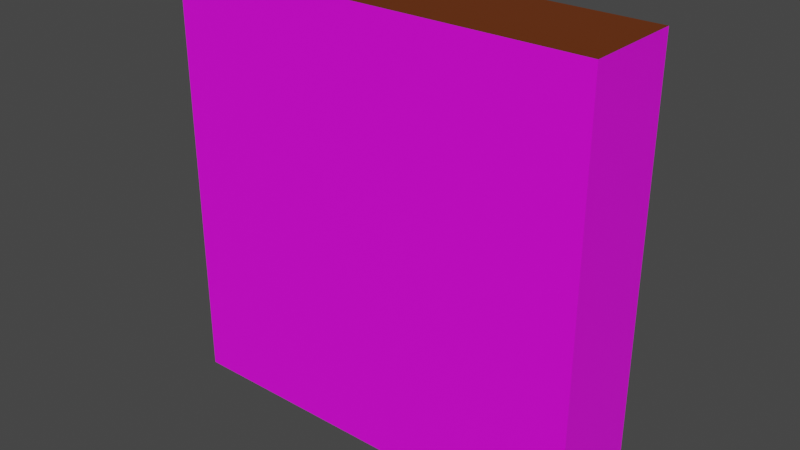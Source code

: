 # Source: wall_2.blend  (saved by Blender 2.82.7; exported with 4.5.12 LTS)
import bpy
from mathutils import Matrix  # noqa: F401  (used for matrix-valued properties, if any)

bpy.ops.wm.read_factory_settings(use_empty=True)
scene = bpy.context.scene
scene.name = 'Scene'

# ---- collections
col_collection = bpy.data.collections.new('Collection'); scene.collection.children.link(col_collection)

# ---- images (referenced by path relative to the original .blend; pixels are not part of the script)
import os
ASSET_DIR = os.environ.get("B2B_ASSET_DIR", "")  # directory of the original .blend (textures are referenced by path, not embedded)
HERE = os.path.dirname(os.path.abspath(__file__))  # packed textures are extracted next to this script under _unpacked/

def load_image(name, relpath, width, height, colorspace="sRGB"):
    """Load a texture the original file referenced (path relative to the .blend, or extracted next to this script)."""
    p = next((c for c in (os.path.join(HERE, relpath), os.path.join(ASSET_DIR, relpath)) if relpath and os.path.exists(c)), "")
    if p:
        img = bpy.data.images.load(p, check_existing=True)
        img.name = name
    else:  # same state as the original file: an image datablock whose file is absent (Cycles renders it pink)
        img = bpy.data.images.new(name, width, height)
        img.source = "FILE"
        img.filepath = "//" + (relpath or name)
    img.colorspace_settings.name = colorspace
    return img
img_bricks021_2k_color_jpg = load_image('Bricks021_2K_Color.jpg', 'Bricks021_2K_Color.jpg', 1024, 1024, 'sRGB')

# ---- materials (node trees are filled in below, after node groups)
mat_material_001 = bpy.data.materials.new('Material.001')
mat_material_001.use_transparent_shadow = False
mat_material_002 = bpy.data.materials.new('Material.002')
mat_material_002.use_transparent_shadow = False

# ---- material node trees
mat_material_001.use_nodes = True; mat_material_001.node_tree.nodes.clear()
_N = mat_material_001.node_tree.nodes; _L = mat_material_001.node_tree.links
n0 = _N.new('ShaderNodeOutputMaterial'); n0.name = 'Material Output'; n0.location = (300, 300)
n1 = _N.new('ShaderNodeBsdfPrincipled'); n1.name = 'Principled BSDF'; n1.location = (10, 300)
n1.distribution = 'GGX'
n1.subsurface_method = 'BURLEY'
n1.inputs[3].default_value = 1.45
n1.inputs[27].default_value = (0.0, 0.0, 0.0, 1.0)
n1.inputs[28].default_value = 1.0
n2 = _N.new('ShaderNodeTexImage'); n2.name = 'Image Texture'; n2.location = (-396, 255)
n2.image = img_bricks021_2k_color_jpg
_L.new(n1.outputs[0], n0.inputs[0])
_L.new(n2.outputs[0], n1.inputs[0])
n0.is_active_output = True
mat_material_002.use_nodes = True; mat_material_002.node_tree.nodes.clear()
_N = mat_material_002.node_tree.nodes; _L = mat_material_002.node_tree.links
n0 = _N.new('ShaderNodeOutputMaterial'); n0.name = 'Material Output'; n0.location = (300, 300)
n1 = _N.new('ShaderNodeBsdfPrincipled'); n1.name = 'Principled BSDF'; n1.location = (10, 300)
n1.distribution = 'GGX'
n1.subsurface_method = 'BURLEY'
n1.inputs[0].default_value = (0.1498, 0.02963, 0.0, 1.0)
n1.inputs[3].default_value = 1.45
n1.inputs[27].default_value = (0.0, 0.0, 0.0, 1.0)
n1.inputs[28].default_value = 1.0
_L.new(n1.outputs[0], n0.inputs[0])
n0.is_active_output = True

# ---- world
world_world = bpy.data.worlds.new('World'); scene.world = world_world
world_world.use_nodes = True; world_world.node_tree.nodes.clear()
_N = world_world.node_tree.nodes; _L = world_world.node_tree.links
n0 = _N.new('ShaderNodeOutputWorld'); n0.name = 'World Output'; n0.location = (300, 300)
n1 = _N.new('ShaderNodeBackground'); n1.name = 'Background'; n1.location = (10, 300)
n1.inputs[0].default_value = (0.05088, 0.05088, 0.05088, 1.0)
_L.new(n1.outputs[0], n0.inputs[0])
n0.is_active_output = True
world_world.color = (0.05088, 0.05088, 0.05088)
world_world.use_sun_shadow = False
world_world.sun_shadow_jitter_overblur = 0.0

# ---- meshes
me_cube_001 = bpy.data.meshes.new('Cube.001')
me_cube_001.from_pydata([(-1.0, -1.0, -1.0), (-1.0, -1.0, 1.0), (-1.0, 1.0, -1.0), (-1.0, 1.0, 1.0), (1.0, -1.0, -1.0), (1.0, -1.0, 1.0), (1.0, 1.0, -1.0), (1.0, 1.0, 1.0)], [], [(0, 1, 3, 2), (2, 3, 7, 6), (6, 7, 5, 4), (4, 5, 1, 0), (2, 6, 4, 0), (7, 3, 1, 5)])
me_cube_001.polygons.foreach_set('material_index', [0, 0, 0, 0, 0, 1])
_uv = me_cube_001.uv_layers.new(name='UVMap')
_uv.uv.foreach_set('vector', [0.3511, 1.015, 0.3511, -0.02355, 0.6249, -0.02355, 0.6249, 1.015, -1.054, 1.009, -1.054, -0.02881, -0.01587, -0.02881, -0.01587, 1.009, 0.3346, 1.009, 0.3346, -0.02881, 0.6719, -0.02881, 0.6719, 1.009, 1.022, 1.009, 1.022, -0.02881, 2.06, -0.02881, 2.06, 1.009, -0.01587, 2.048, -0.01587, 1.009, 1.022, 1.009, 1.022, 2.048, -0.01587, -0.02881, -0.01587, -1.067, 1.022, -1.067, 1.022, -0.02881])
me_cube_001.materials.append(mat_material_001)
me_cube_001.materials.append(mat_material_002)
me_cube_001.use_remesh_fix_poles = True
me_cube_001.use_remesh_preserve_attributes = False
me_cube_001.use_mirror_vertex_groups = False
me_cube_001.update()

# ---- objects
ob_cube = bpy.data.objects.new('Cube', me_cube_001)

# ---- transforms, parenting, visibility, modifiers, constraints
ob_cube.location = (0.0, 0.0, 2.0)
ob_cube.scale = (2.0, 0.4644, 2.0)
ob_cube.lineart.crease_threshold = 0.0

# ---- collection membership
col_collection.objects.link(ob_cube)

# ---- scene / render settings (as saved in the file)
scene.frame_start = 1; scene.frame_end = 250; scene.frame_set(1)
scene.render.engine = 'BLENDER_EEVEE_NEXT'
scene.cycles.use_denoising = False
scene.cycles.samples = 128
scene.cycles.sampling_pattern = 'TABULATED_SOBOL'
scene.cycles.use_adaptive_sampling = False
scene.cycles.use_light_tree = False
scene.view_settings.view_transform = 'Filmic'
bpy.context.view_layer.update()

# ---- added for rendering (the .blend has no active camera and no usable light): camera, sun
cam_auto = bpy.data.cameras.new('AutoCamera')
cam_auto.lens = 50.0
cam_auto.sensor_width = 36.0
cam_auto.clip_end = 1000.0
ob_auto_camera = bpy.data.objects.new('AutoCamera', cam_auto)
scene.collection.objects.link(ob_auto_camera)
ob_auto_camera.location = (5.30394, -6.36472, 6.24315)
ob_auto_camera.rotation_euler = (1.09748, -7.21219e-08, 0.694738)
scene.camera = ob_auto_camera
light_auto_sun = bpy.data.lights.new('AutoSun', 'SUN')
light_auto_sun.energy = 3.0
light_auto_sun.angle = 0.0523599
ob_auto_sun = bpy.data.objects.new('AutoSun', light_auto_sun)
scene.collection.objects.link(ob_auto_sun)
ob_auto_sun.rotation_euler = (0.872665, 0.174533, 0.523599)
bpy.context.view_layer.update()

